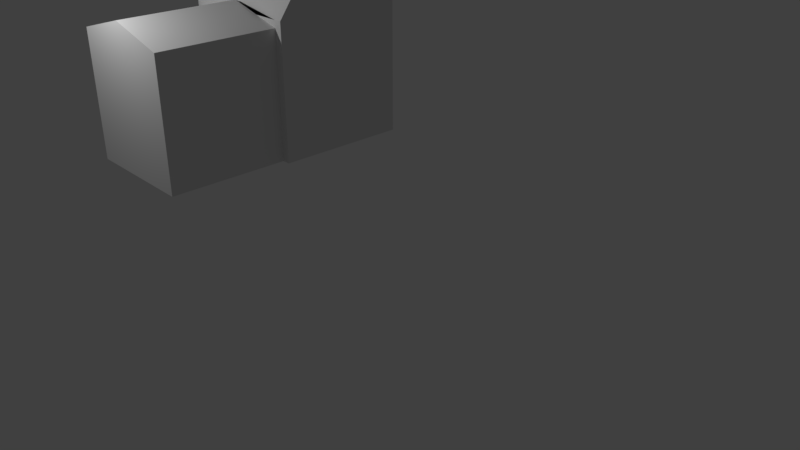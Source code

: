 # Source: House.blend  (saved by Blender 2.79.0; exported with 4.5.12 LTS)
import bpy
from mathutils import Matrix  # noqa: F401  (used for matrix-valued properties, if any)

bpy.ops.wm.read_factory_settings(use_empty=True)
scene = bpy.context.scene
scene.name = 'Scene'

# ---- collections
col_collection_1 = bpy.data.collections.new('Collection 1'); scene.collection.children.link(col_collection_1)

# ---- world
world_world = bpy.data.worlds.new('World'); scene.world = world_world
world_world.color = (0.05088, 0.05088, 0.05088)
world_world.use_sun_shadow = False
world_world.sun_shadow_jitter_overblur = 0.0
world_world.cycles.sampling_method = 'MANUAL'

# ---- cameras
cam_camera = bpy.data.cameras.new('Camera')
cam_camera.clip_end = 100.0
cam_camera.lens = 35.0
cam_camera.sensor_width = 32.0
cam_camera.sensor_height = 18.0
cam_camera.ortho_scale = 7.314
cam_camera.dof.focus_distance = 0.0
cam_camera.dof.aperture_fstop = 128.0

# ---- lights
light_lamp = bpy.data.lights.new('Lamp', 'POINT')
light_lamp.transmission_factor = 0.0
light_lamp.cutoff_distance = 30.0
light_lamp.energy = 100.0
light_lamp.shadow_buffer_clip_start = 1.001
light_lamp.shadow_soft_size = 0.1
light_lamp.shadow_maximum_resolution = 0.006
light_lamp.use_absolute_resolution = True

# ---- meshes
me_cube_003 = bpy.data.meshes.new('Cube.003')
me_cube_003.from_pydata([(-1.0, -1.0, -1.0), (-1.0, -1.0, 1.0), (-1.0, 1.0, -1.0), (-1.0, 1.0, 1.0), (1.0, -1.0, -1.0), (1.0, -1.0, 1.0), (1.0, 1.0, -1.0), (1.0, 1.0, 1.0), (0.878, 1.0, -1.0), (-0.9075, 1.0, -1.0), (-0.9075, 1.0, 1.0), (0.878, 1.0, 1.0), (-0.9075, -1.0, -1.0), (0.878, -1.0, -1.0), (0.878, -1.0, 1.0), (-0.9075, -1.0, 1.0), (-1.0, -1.0, 0.8914), (-1.0, 1.0, 0.8914), (1.0, 1.0, 0.8914), (1.0, -1.0, 0.8914), (0.878, -1.0, 0.8914), (-0.9075, -1.0, 0.8914), (-0.9075, 1.0, 0.8914), (0.878, 1.0, 0.8914), (-1.0, 0.0, -1.0), (-1.0, 0.0, 2.361), (1.0, 0.0, -1.0), (1.0, 0.0, 2.361), (0.878, 0.0, 2.361), (-0.9075, 0.0, 2.361), (-0.9075, 0.0, -1.0), (0.878, 0.0, -1.0), (1.0, 0.0, 0.8914), (-1.0, 0.0, 0.8914), (0.878, -2.777, -1.0), (0.878, -2.777, 0.8914), (-0.9075, -2.777, 0.8914), (-0.9075, -2.777, -1.0), (-0.01474, 1.0, -1.0), (-0.01474, 1.0, 1.0), (-0.01474, -1.0, -1.0), (-0.01474, -1.0, 1.0), (-0.01474, 1.0, 0.8914), (-0.01474, -1.0, 1.129), (-0.01474, 0.0, -1.0), (-0.01474, 0.0, 2.361), (-0.01474, -2.777, -1.0), (-0.01474, -2.777, 1.129), (-1.0, 0.1645, 2.137), (1.0, 0.1645, -1.0), (-1.0, 0.1645, 0.8914), (-1.0, 0.1645, -1.0), (1.0, 0.1645, 2.137), (0.878, 0.1645, 2.137), (-0.9075, 0.1645, 2.137), (-0.9075, 0.1645, -1.0), (0.878, 0.1645, -1.0), (1.0, 0.1645, 0.8914), (-0.01474, 0.1645, 2.137), (-0.01474, 0.1645, -1.0), (-1.0, -0.1699, -1.0), (1.0, -0.1699, 2.129), (0.878, -0.1699, 2.129), (-0.9075, -0.1699, 2.129), (-0.9075, -0.1699, -1.0), (0.878, -0.1699, -1.0), (1.0, -0.1699, 0.8914), (-1.0, -0.1699, 2.129), (1.0, -0.1699, -1.0), (-1.0, -0.1699, 0.8914), (-0.01474, -0.1699, -1.0), (-0.01474, -0.1699, 2.129), (-1.0, 1.0, -0.7682), (1.0, 1.0, -0.7682), (1.0, -1.0, -0.7682), (0.878, -1.0, -0.7682), (-0.9075, -1.0, -0.7682), (-0.9075, 1.0, -0.7682), (0.878, 1.0, -0.7682), (-1.0, -1.0, -0.7682), (-1.0, 0.0, -0.7682), (1.0, 0.0, -0.7682), (0.878, -2.777, -0.7682), (-0.9075, -2.777, -0.7682), (-0.01474, -2.777, -0.7391), (-0.01474, 1.0, -0.7682), (1.0, 0.1645, -0.7682), (-1.0, 0.1645, -0.7682), (-1.0, -0.1699, -0.7682), (1.0, -0.1699, -0.7682), (-1.0, 0.0, -1.0), (-1.0, 0.1645, -1.0), (-1.0, -0.1699, -1.0), (-1.0, 0.0, -0.7682), (-1.0, 0.1645, -0.7682), (-1.0, -0.1699, -0.7682), (-1.585, 0.0, -1.0), (-1.585, 0.0, -0.7682), (-1.585, 0.1645, -0.7682), (-1.585, 0.1645, -1.0), (-1.585, -0.1699, -1.0), (-1.585, -0.1699, -0.7682), (-1.585, 0.0, -0.7682), (-1.585, 0.0, -1.0)], [], [(50, 48, 3, 17), (23, 11, 7, 18), (66, 61, 5, 19), (21, 15, 1, 16), (65, 68, 4, 13), (63, 67, 1, 15), (61, 62, 14, 5), (71, 63, 15, 41), (60, 64, 12, 0), (70, 65, 13, 40), (19, 5, 14, 20), (43, 41, 15, 21), (17, 3, 10, 22), (42, 39, 11, 23), (85, 42, 23, 78), (72, 17, 22, 77), (84, 47, 36, 83), (74, 19, 20, 75), (76, 21, 16, 79), (89, 66, 19, 74), (78, 23, 18, 73), (87, 50, 17, 72), (88, 69, 33, 80), (86, 57, 32, 81), (59, 56, 31, 44), (51, 55, 30, 24), (58, 54, 29, 45), (52, 53, 28, 27), (54, 48, 25, 29), (56, 49, 26, 31), (57, 52, 27, 32), (69, 67, 25, 33), (75, 20, 35, 82), (43, 21, 36, 47), (76, 12, 37, 83), (40, 13, 34, 46), (12, 40, 46, 37), (20, 43, 47, 35), (53, 58, 45, 28), (55, 59, 44, 30), (82, 35, 47, 84), (77, 22, 42, 85), (22, 10, 39, 42), (20, 14, 41, 43), (64, 70, 40, 12), (62, 71, 41, 14), (9, 38, 59, 55), (11, 39, 58, 53), (18, 7, 52, 57), (8, 6, 49, 56), (10, 3, 48, 54), (7, 11, 53, 52), (39, 10, 54, 58), (2, 9, 55, 51), (38, 8, 56, 59), (73, 18, 57, 86), (80, 33, 50, 87), (33, 25, 48, 50), (28, 45, 71, 62), (30, 44, 70, 64), (16, 1, 67, 69), (79, 16, 69, 88), (81, 32, 66, 89), (44, 31, 65, 70), (24, 30, 64, 60), (45, 29, 63, 71), (27, 28, 62, 61), (29, 25, 67, 63), (31, 26, 68, 65), (32, 27, 61, 66), (26, 81, 89, 68), (0, 79, 88, 60), (6, 73, 86, 49), (9, 77, 85, 38), (34, 82, 84, 46), (21, 76, 83, 36), (13, 75, 82, 34), (49, 86, 81, 26), (51, 87, 72, 2), (8, 78, 73, 6), (68, 89, 74, 4), (12, 76, 79, 0), (4, 74, 75, 13), (46, 84, 83, 37), (2, 72, 77, 9), (38, 85, 78, 8), (96, 97, 98, 99), (100, 101, 102, 103), (90, 93, 97, 96), (93, 94, 98, 97), (94, 91, 99, 98), (91, 90, 96, 99), (92, 95, 101, 100), (95, 93, 102, 101), (93, 90, 103, 102), (90, 92, 100, 103)])
me_cube_003.use_remesh_preserve_volume = False
me_cube_003.use_remesh_preserve_attributes = False
me_cube_003.use_mirror_vertex_groups = False
me_cube_003.update()

# ---- objects
ob_cube = bpy.data.objects.new('Cube', me_cube_003)
ob_lamp = bpy.data.objects.new('Lamp', light_lamp)
ob_camera = bpy.data.objects.new('Camera', cam_camera)

# ---- transforms, parenting, visibility, modifiers, constraints
ob_cube.location = (-2.9, 1.183, 1.631)
ob_cube.lineart.crease_threshold = 0.0
ob_lamp.location = (-3.02, -2.534, 4.032)
ob_lamp.rotation_euler = (0.6503, 0.05522, 1.866)
ob_lamp.lock_rotations_4d = False
ob_lamp.empty_display_type = 'ARROWS'
ob_lamp.color = (0.0, 0.0, 0.0, 0.0)
ob_lamp.lineart.crease_threshold = 0.0
ob_camera.location = (7.481, -6.508, 5.344)
ob_camera.rotation_euler = (1.109, 0.0, 0.8149)
ob_camera.lock_rotations_4d = False
ob_camera.empty_display_type = 'ARROWS'
ob_camera.color = (0.0, 0.0, 0.0, 0.0)
ob_camera.display_type = 'WIRE'
ob_camera.lineart.crease_threshold = 0.0

# ---- collection membership
col_collection_1.objects.link(ob_cube)
col_collection_1.objects.link(ob_lamp)
col_collection_1.objects.link(ob_camera)

# ---- scene / render settings (as saved in the file)
scene.camera = ob_camera
scene.frame_start = 1; scene.frame_end = 250; scene.frame_set(1)
scene.render.engine = 'BLENDER_EEVEE_NEXT'
scene.render.resolution_percentage = 50
scene.render.dither_intensity = 0.0
scene.cycles.use_denoising = False
scene.cycles.samples = 128
scene.cycles.sampling_pattern = 'TABULATED_SOBOL'
scene.cycles.use_adaptive_sampling = False
scene.cycles.use_light_tree = False
scene.cycles.blur_glossy = 0.0
scene.cycles.sample_clamp_indirect = 0.0
scene.view_settings.view_transform = 'Standard'
bpy.context.view_layer.update()

